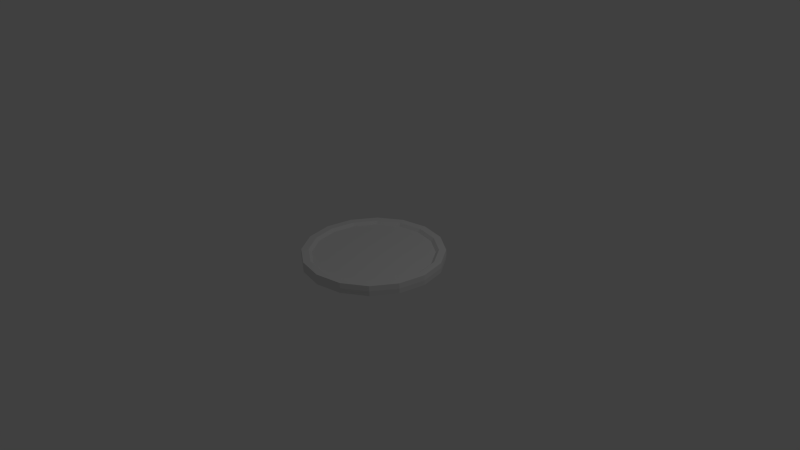 # Source: coin_1.blend  (saved by Blender 2.75.0; exported with 4.5.12 LTS)
import bpy
from mathutils import Matrix  # noqa: F401  (used for matrix-valued properties, if any)

bpy.ops.wm.read_factory_settings(use_empty=True)
scene = bpy.context.scene
scene.name = 'Scene'

# ---- collections
col_collection_1 = bpy.data.collections.new('Collection 1'); scene.collection.children.link(col_collection_1)

# ---- world
world_world = bpy.data.worlds.new('World'); scene.world = world_world
world_world.color = (0.05088, 0.05088, 0.05088)
world_world.use_sun_shadow = False
world_world.sun_shadow_jitter_overblur = 0.0
world_world.cycles.sampling_method = 'MANUAL'
world_world.cycles.sample_map_resolution = 256

# ---- cameras
cam_camera = bpy.data.cameras.new('Camera')
cam_camera.clip_end = 100.0
cam_camera.lens = 35.0
cam_camera.sensor_width = 32.0
cam_camera.sensor_height = 18.0
cam_camera.ortho_scale = 7.314
cam_camera.dof.focus_distance = 0.0
cam_camera.dof.aperture_fstop = 128.0

# ---- lights
light_lamp = bpy.data.lights.new('Lamp', 'POINT')
light_lamp.transmission_factor = 0.0
light_lamp.cutoff_distance = 30.0
light_lamp.energy = 100.0
light_lamp.shadow_buffer_clip_start = 1.001
light_lamp.shadow_soft_size = 0.1
light_lamp.shadow_maximum_resolution = 0.006
light_lamp.use_absolute_resolution = True
light_lamp.cycles.use_multiple_importance_sampling = False

# ---- meshes
me_plane = bpy.data.meshes.new('Plane')
me_plane.from_pydata([(0.0, 4.47e-08, 0.02988), (0.7975, -1.49e-08, 0.02988), (0.8378, -1.49e-08, 0.06658), (0.9312, -1.49e-08, 0.0685), (0.9354, -1.49e-08, 0.0)], [(0, 1), (1, 2), (2, 3), (3, 4)], [])
me_plane.use_remesh_preserve_volume = False
me_plane.use_remesh_preserve_attributes = False
me_plane.use_mirror_vertex_groups = False
me_plane.update()

# ---- objects
ob_plane = bpy.data.objects.new('Plane', me_plane)
ob_lamp = bpy.data.objects.new('Lamp', light_lamp)
ob_camera = bpy.data.objects.new('Camera', cam_camera)

# ---- transforms, parenting, visibility, modifiers, constraints
ob_plane.location = (0.0, 0.0, 0.0)
ob_plane.lineart.crease_threshold = 0.0
_m = ob_plane.modifiers.new('Mirror', 'MIRROR')
_m.use_axis = (False, False, True)
_m.use_clip = True
_m = ob_plane.modifiers.new('Screw', 'SCREW')
_m.merge_threshold = 0.0
_m.use_normal_calculate = True
_m.use_smooth_shade = False
ob_lamp.location = (4.076, 1.005, 5.904)
ob_lamp.rotation_euler = (0.6503, 0.05522, 1.866)
ob_lamp.lock_rotations_4d = False
ob_lamp.empty_display_type = 'ARROWS'
ob_lamp.color = (0.0, 0.0, 0.0, 0.0)
ob_lamp.lineart.crease_threshold = 0.0
ob_camera.location = (7.481, -6.508, 5.344)
ob_camera.rotation_euler = (1.109, 0.01082, 0.8149)
ob_camera.lock_rotations_4d = False
ob_camera.empty_display_type = 'ARROWS'
ob_camera.color = (0.0, 0.0, 0.0, 0.0)
ob_camera.display_type = 'WIRE'
ob_camera.lineart.crease_threshold = 0.0

# ---- collection membership
col_collection_1.objects.link(ob_plane)
col_collection_1.objects.link(ob_lamp)
col_collection_1.objects.link(ob_camera)

# ---- scene / render settings (as saved in the file)
scene.camera = ob_camera
scene.frame_start = 1; scene.frame_end = 250; scene.frame_set(1)
scene.render.engine = 'BLENDER_EEVEE_NEXT'
scene.render.resolution_percentage = 50
scene.render.dither_intensity = 0.0
scene.cycles.use_denoising = False
scene.cycles.samples = 10
scene.cycles.sampling_pattern = 'TABULATED_SOBOL'
scene.cycles.light_sampling_threshold = 0.0
scene.cycles.use_adaptive_sampling = False
scene.cycles.use_light_tree = False
scene.cycles.blur_glossy = 0.0
scene.cycles.pixel_filter_type = 'GAUSSIAN'
scene.cycles.sample_clamp_indirect = 0.0
scene.view_settings.view_transform = 'Standard'
bpy.context.view_layer.update()

